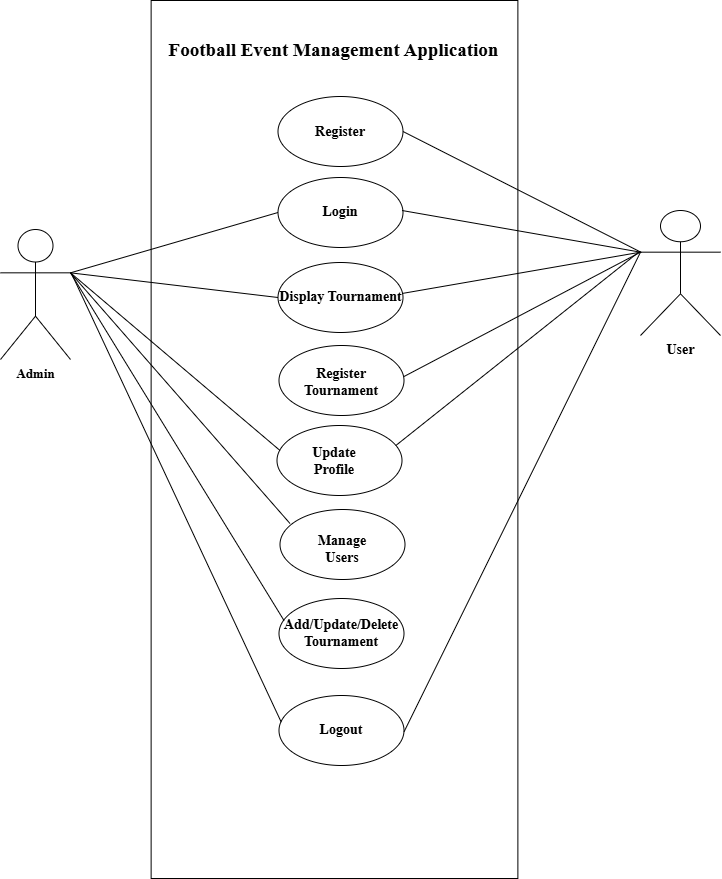

The diagram above was exported from draw.io. Its source (the exported page's mxGraphModel, read from the mxfile embedded in the PNG):
<mxGraphModel dx="2625" dy="1305" grid="1" gridSize="10" guides="1" tooltips="1" connect="1" arrows="1" fold="1" page="1" pageScale="1" pageWidth="850" pageHeight="1100" math="0" shadow="0">
  <root>
    <mxCell id="0" />
    <mxCell id="1" parent="0" />
    <mxCell id="yvZP9DEF9YGZSIBvkkZF-1" value="" style="rounded=0;whiteSpace=wrap;html=1;" parent="1" vertex="1">
      <mxGeometry x="200.63" y="70" width="366.75" height="878" as="geometry" />
    </mxCell>
    <mxCell id="yvZP9DEF9YGZSIBvkkZF-2" value="&lt;font face=&quot;Times New Roman&quot; style=&quot;font-size: 13px;&quot;&gt;Admin&lt;/font&gt;" style="shape=umlActor;verticalLabelPosition=bottom;verticalAlign=top;html=1;outlineConnect=0;fontStyle=1" parent="1" vertex="1">
      <mxGeometry x="50" y="299" width="70" height="130" as="geometry" />
    </mxCell>
    <mxCell id="yvZP9DEF9YGZSIBvkkZF-6" value="" style="ellipse;whiteSpace=wrap;html=1;fontFamily=Times New Roman;fontSize=14;fontStyle=1" parent="1" vertex="1">
      <mxGeometry x="327.5" y="166" width="125" height="70" as="geometry" />
    </mxCell>
    <mxCell id="yvZP9DEF9YGZSIBvkkZF-7" value="Register" style="text;html=1;align=center;verticalAlign=middle;whiteSpace=wrap;rounded=0;fontFamily=Times New Roman;fontSize=14;fontStyle=1" parent="1" vertex="1">
      <mxGeometry x="360" y="187" width="60" height="30" as="geometry" />
    </mxCell>
    <mxCell id="yvZP9DEF9YGZSIBvkkZF-16" value="" style="ellipse;whiteSpace=wrap;html=1;fontFamily=Times New Roman;fontSize=14;fontStyle=1" parent="1" vertex="1">
      <mxGeometry x="327.5" y="247" width="125" height="70" as="geometry" />
    </mxCell>
    <mxCell id="yvZP9DEF9YGZSIBvkkZF-17" value="Login" style="text;html=1;align=center;verticalAlign=middle;whiteSpace=wrap;rounded=0;fontFamily=Times New Roman;fontSize=14;fontStyle=1" parent="1" vertex="1">
      <mxGeometry x="350" y="267" width="80" height="30" as="geometry" />
    </mxCell>
    <mxCell id="yvZP9DEF9YGZSIBvkkZF-18" value="Display Tournament" style="ellipse;whiteSpace=wrap;html=1;fontFamily=Times New Roman;fontSize=14;fontStyle=1" parent="1" vertex="1">
      <mxGeometry x="327.5" y="332" width="125" height="70" as="geometry" />
    </mxCell>
    <mxCell id="yvZP9DEF9YGZSIBvkkZF-20" value="" style="ellipse;whiteSpace=wrap;html=1;fontFamily=Times New Roman;fontSize=14;fontStyle=1" parent="1" vertex="1">
      <mxGeometry x="326.5" y="495" width="125" height="70" as="geometry" />
    </mxCell>
    <mxCell id="yvZP9DEF9YGZSIBvkkZF-21" value="Update Profile" style="text;html=1;align=center;verticalAlign=middle;whiteSpace=wrap;rounded=0;fontFamily=Times New Roman;fontSize=14;fontStyle=1" parent="1" vertex="1">
      <mxGeometry x="354" y="516" width="60" height="30" as="geometry" />
    </mxCell>
    <mxCell id="yvZP9DEF9YGZSIBvkkZF-22" value="" style="ellipse;whiteSpace=wrap;html=1;fontFamily=Times New Roman;fontSize=14;fontStyle=1" parent="1" vertex="1">
      <mxGeometry x="328.5" y="415" width="125" height="70" as="geometry" />
    </mxCell>
    <mxCell id="yvZP9DEF9YGZSIBvkkZF-23" value="Register Tournament" style="text;html=1;align=center;verticalAlign=middle;whiteSpace=wrap;rounded=0;fontFamily=Times New Roman;fontSize=14;fontStyle=1" parent="1" vertex="1">
      <mxGeometry x="361" y="437" width="60" height="30" as="geometry" />
    </mxCell>
    <mxCell id="yvZP9DEF9YGZSIBvkkZF-24" value="" style="ellipse;whiteSpace=wrap;html=1;fontFamily=Times New Roman;fontSize=14;fontStyle=1" parent="1" vertex="1">
      <mxGeometry x="328.5" y="668" width="125" height="70" as="geometry" />
    </mxCell>
    <mxCell id="yvZP9DEF9YGZSIBvkkZF-25" value="Add/Update/Delete Tournament" style="text;html=1;align=center;verticalAlign=middle;whiteSpace=wrap;rounded=0;fontFamily=Times New Roman;fontSize=14;fontStyle=1" parent="1" vertex="1">
      <mxGeometry x="346" y="686.5" width="90" height="33" as="geometry" />
    </mxCell>
    <mxCell id="yvZP9DEF9YGZSIBvkkZF-27" value="&lt;font face=&quot;Times New Roman&quot; style=&quot;font-size: 19px;&quot;&gt;Football Event Management Application&lt;/font&gt;" style="text;html=1;align=center;verticalAlign=middle;whiteSpace=wrap;rounded=0;fontStyle=1" parent="1" vertex="1">
      <mxGeometry x="212.38" y="91" width="343.25" height="59" as="geometry" />
    </mxCell>
    <mxCell id="yvZP9DEF9YGZSIBvkkZF-30" value="" style="ellipse;whiteSpace=wrap;html=1;fontFamily=Times New Roman;fontSize=14;fontStyle=1" parent="1" vertex="1">
      <mxGeometry x="328.5" y="765" width="125" height="70" as="geometry" />
    </mxCell>
    <mxCell id="yvZP9DEF9YGZSIBvkkZF-31" value="Logout" style="text;html=1;align=center;verticalAlign=middle;whiteSpace=wrap;rounded=0;fontFamily=Times New Roman;fontSize=14;fontStyle=1" parent="1" vertex="1">
      <mxGeometry x="361" y="785" width="60" height="30" as="geometry" />
    </mxCell>
    <mxCell id="yvZP9DEF9YGZSIBvkkZF-36" value="" style="endArrow=none;html=1;rounded=0;entryX=0;entryY=0.5;entryDx=0;entryDy=0;fontStyle=1;exitX=1;exitY=0.3333333333333333;exitDx=0;exitDy=0;exitPerimeter=0;" parent="1" source="yvZP9DEF9YGZSIBvkkZF-2" target="yvZP9DEF9YGZSIBvkkZF-16" edge="1">
      <mxGeometry width="50" height="50" relative="1" as="geometry">
        <mxPoint x="95" y="275" as="sourcePoint" />
        <mxPoint x="337" y="165" as="targetPoint" />
      </mxGeometry>
    </mxCell>
    <mxCell id="yvZP9DEF9YGZSIBvkkZF-37" value="" style="endArrow=none;html=1;rounded=0;entryX=0;entryY=0.5;entryDx=0;entryDy=0;fontStyle=1;exitX=1;exitY=0.3333333333333333;exitDx=0;exitDy=0;exitPerimeter=0;" parent="1" source="yvZP9DEF9YGZSIBvkkZF-2" target="yvZP9DEF9YGZSIBvkkZF-18" edge="1">
      <mxGeometry width="50" height="50" relative="1" as="geometry">
        <mxPoint x="105" y="285" as="sourcePoint" />
        <mxPoint x="347" y="175" as="targetPoint" />
      </mxGeometry>
    </mxCell>
    <mxCell id="ll6OoAsGhvgW7gWrcjwB-1" value="&lt;font face=&quot;Times New Roman&quot; style=&quot;font-size: 14px;&quot;&gt;User&lt;/font&gt;" style="shape=umlActor;verticalLabelPosition=bottom;verticalAlign=top;html=1;outlineConnect=0;fontStyle=1" parent="1" vertex="1">
      <mxGeometry x="690" y="280" width="80" height="125" as="geometry" />
    </mxCell>
    <mxCell id="ll6OoAsGhvgW7gWrcjwB-2" value="" style="ellipse;whiteSpace=wrap;html=1;fontFamily=Times New Roman;fontSize=14;fontStyle=1" parent="1" vertex="1">
      <mxGeometry x="329.5" y="579" width="125" height="70" as="geometry" />
    </mxCell>
    <mxCell id="ll6OoAsGhvgW7gWrcjwB-3" value="Manage Users" style="text;html=1;align=center;verticalAlign=middle;whiteSpace=wrap;rounded=0;fontFamily=Times New Roman;fontSize=14;fontStyle=1" parent="1" vertex="1">
      <mxGeometry x="362" y="604" width="60" height="30" as="geometry" />
    </mxCell>
    <mxCell id="8R7X6iN83zuktGocOBpT-1" value="" style="endArrow=none;html=1;rounded=0;entryX=0;entryY=0.5;entryDx=0;entryDy=0;fontStyle=1;exitX=1;exitY=0.3333333333333333;exitDx=0;exitDy=0;exitPerimeter=0;" edge="1" parent="1" source="yvZP9DEF9YGZSIBvkkZF-2">
      <mxGeometry width="50" height="50" relative="1" as="geometry">
        <mxPoint x="122.5" y="495" as="sourcePoint" />
        <mxPoint x="329.5" y="520" as="targetPoint" />
      </mxGeometry>
    </mxCell>
    <mxCell id="8R7X6iN83zuktGocOBpT-3" value="" style="endArrow=none;html=1;rounded=0;entryX=0;entryY=0.5;entryDx=0;entryDy=0;fontStyle=1;exitX=1;exitY=0.3333333333333333;exitDx=0;exitDy=0;exitPerimeter=0;" edge="1" parent="1" source="yvZP9DEF9YGZSIBvkkZF-2">
      <mxGeometry width="50" height="50" relative="1" as="geometry">
        <mxPoint x="120" y="340" as="sourcePoint" />
        <mxPoint x="339.5" y="593" as="targetPoint" />
      </mxGeometry>
    </mxCell>
    <mxCell id="8R7X6iN83zuktGocOBpT-4" value="" style="endArrow=none;html=1;rounded=0;entryX=0;entryY=0.5;entryDx=0;entryDy=0;fontStyle=1;exitX=1;exitY=0.3333333333333333;exitDx=0;exitDy=0;exitPerimeter=0;" edge="1" parent="1" source="yvZP9DEF9YGZSIBvkkZF-2">
      <mxGeometry width="50" height="50" relative="1" as="geometry">
        <mxPoint x="120" y="340" as="sourcePoint" />
        <mxPoint x="333.5" y="690" as="targetPoint" />
      </mxGeometry>
    </mxCell>
    <mxCell id="8R7X6iN83zuktGocOBpT-5" value="" style="endArrow=none;html=1;rounded=0;entryX=0.018;entryY=0.381;entryDx=0;entryDy=0;fontStyle=1;entryPerimeter=0;" edge="1" parent="1" target="yvZP9DEF9YGZSIBvkkZF-30">
      <mxGeometry width="50" height="50" relative="1" as="geometry">
        <mxPoint x="121" y="343" as="sourcePoint" />
        <mxPoint x="330.5" y="761" as="targetPoint" />
      </mxGeometry>
    </mxCell>
    <mxCell id="8R7X6iN83zuktGocOBpT-6" value="" style="endArrow=none;html=1;rounded=0;entryX=0;entryY=0.5;entryDx=0;entryDy=0;fontStyle=1;exitX=1;exitY=0.5;exitDx=0;exitDy=0;" edge="1" parent="1" source="yvZP9DEF9YGZSIBvkkZF-6">
      <mxGeometry width="50" height="50" relative="1" as="geometry">
        <mxPoint x="483" y="382" as="sourcePoint" />
        <mxPoint x="691" y="322" as="targetPoint" />
      </mxGeometry>
    </mxCell>
    <mxCell id="8R7X6iN83zuktGocOBpT-7" value="" style="endArrow=none;html=1;rounded=0;fontStyle=1;exitX=1;exitY=0.5;exitDx=0;exitDy=0;entryX=0;entryY=0.3333333333333333;entryDx=0;entryDy=0;entryPerimeter=0;" edge="1" parent="1" target="ll6OoAsGhvgW7gWrcjwB-1">
      <mxGeometry width="50" height="50" relative="1" as="geometry">
        <mxPoint x="451.5" y="280" as="sourcePoint" />
        <mxPoint x="689.5" y="401" as="targetPoint" />
      </mxGeometry>
    </mxCell>
    <mxCell id="8R7X6iN83zuktGocOBpT-8" value="" style="endArrow=none;html=1;rounded=0;fontStyle=1;exitX=1;exitY=0.5;exitDx=0;exitDy=0;entryX=0;entryY=0.3333333333333333;entryDx=0;entryDy=0;entryPerimeter=0;" edge="1" parent="1" target="ll6OoAsGhvgW7gWrcjwB-1">
      <mxGeometry width="50" height="50" relative="1" as="geometry">
        <mxPoint x="451.5" y="363" as="sourcePoint" />
        <mxPoint x="690" y="405" as="targetPoint" />
      </mxGeometry>
    </mxCell>
    <mxCell id="8R7X6iN83zuktGocOBpT-9" value="" style="endArrow=none;html=1;rounded=0;fontStyle=1;exitX=1;exitY=0.5;exitDx=0;exitDy=0;entryX=0;entryY=0.3333333333333333;entryDx=0;entryDy=0;entryPerimeter=0;" edge="1" parent="1" target="ll6OoAsGhvgW7gWrcjwB-1">
      <mxGeometry width="50" height="50" relative="1" as="geometry">
        <mxPoint x="453.5" y="446" as="sourcePoint" />
        <mxPoint x="692" y="405" as="targetPoint" />
      </mxGeometry>
    </mxCell>
    <mxCell id="8R7X6iN83zuktGocOBpT-10" value="" style="endArrow=none;html=1;rounded=0;fontStyle=1;exitX=0.95;exitY=0.287;exitDx=0;exitDy=0;exitPerimeter=0;" edge="1" parent="1" source="yvZP9DEF9YGZSIBvkkZF-20">
      <mxGeometry width="50" height="50" relative="1" as="geometry">
        <mxPoint x="450.5" y="478.14" as="sourcePoint" />
        <mxPoint x="689" y="320.9954757630161" as="targetPoint" />
      </mxGeometry>
    </mxCell>
    <mxCell id="8R7X6iN83zuktGocOBpT-11" value="" style="endArrow=none;html=1;rounded=0;fontStyle=1;exitX=1.001;exitY=0.516;exitDx=0;exitDy=0;exitPerimeter=0;entryX=0;entryY=0.3333333333333333;entryDx=0;entryDy=0;entryPerimeter=0;" edge="1" parent="1" source="yvZP9DEF9YGZSIBvkkZF-30" target="ll6OoAsGhvgW7gWrcjwB-1">
      <mxGeometry width="50" height="50" relative="1" as="geometry">
        <mxPoint x="454.5" y="800" as="sourcePoint" />
        <mxPoint x="698.5" y="605.9954757630161" as="targetPoint" />
      </mxGeometry>
    </mxCell>
  </root>
</mxGraphModel>